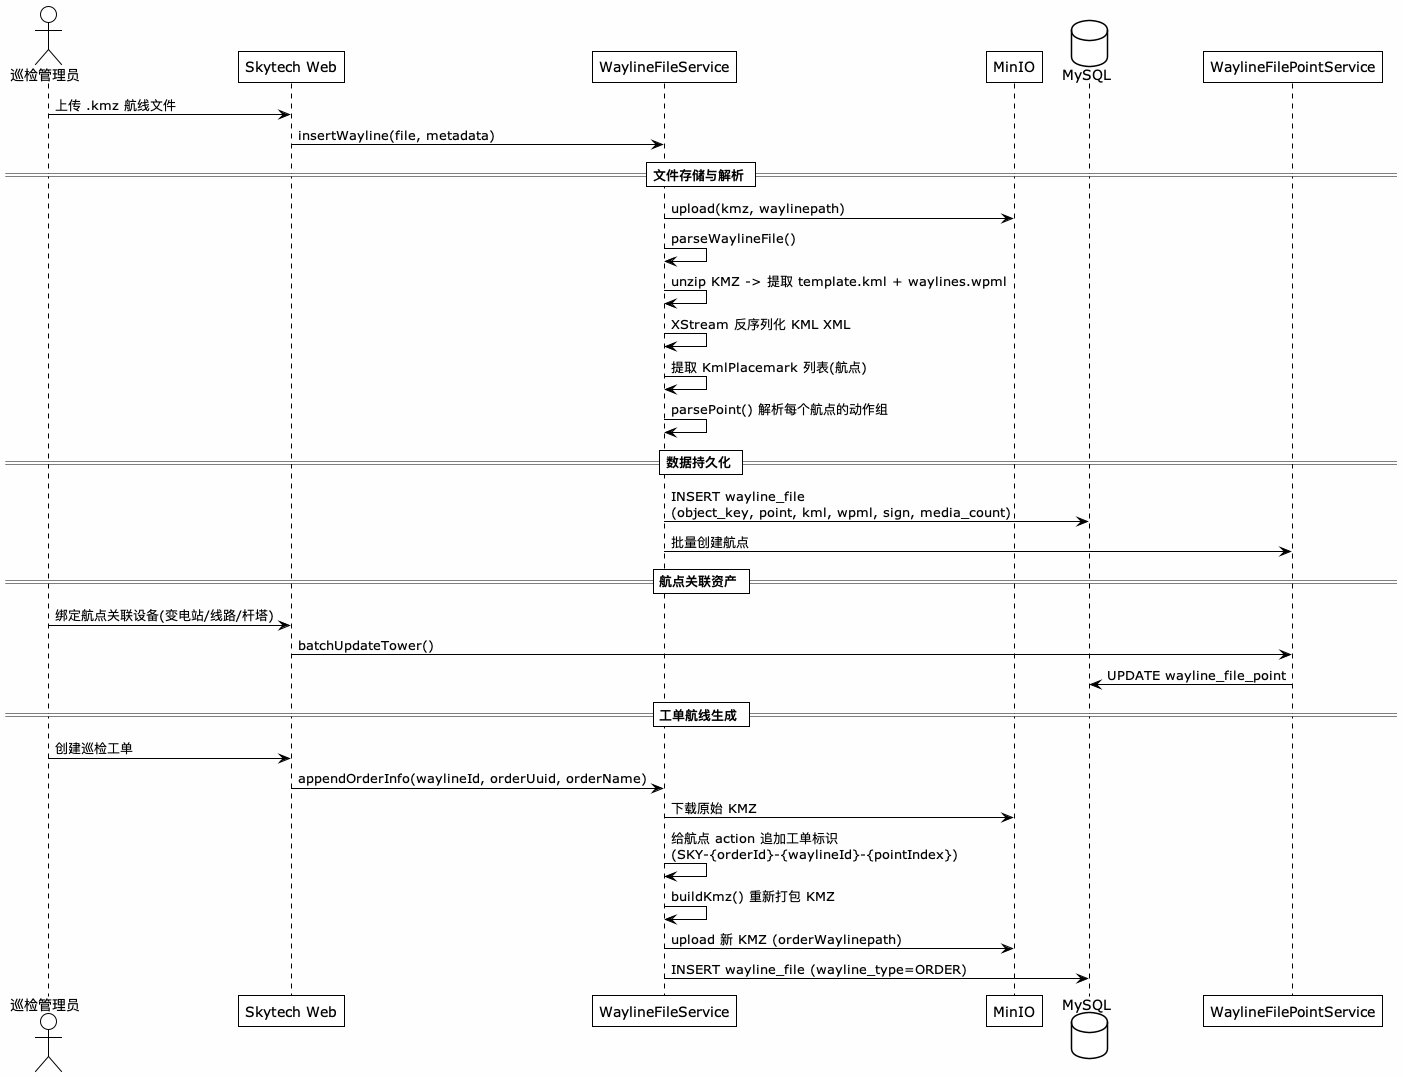

The diagram above was rendered by PlantUML. Its source (embedded in the PNG):
@startuml
!theme plain
skinparam backgroundColor #FEFEFE

actor "巡检管理员" as Admin
participant "Skytech Web" as Web
participant "WaylineFileService" as WF
participant "MinIO" as MinIO
database "MySQL" as DB
participant "WaylineFilePointService" as WFP

Admin -> Web: 上传 .kmz 航线文件
Web -> WF: insertWayline(file, metadata)

== 文件存储与解析 ==
WF -> MinIO: upload(kmz, waylinepath)
WF -> WF: parseWaylineFile()
WF -> WF: unzip KMZ -> 提取 template.kml + waylines.wpml
WF -> WF: XStream 反序列化 KML XML
WF -> WF: 提取 KmlPlacemark 列表(航点)
WF -> WF: parsePoint() 解析每个航点的动作组

== 数据持久化 ==
WF -> DB: INSERT wayline_file\n(object_key, point, kml, wpml, sign, media_count)
WF -> WFP: 批量创建航点

== 航点关联资产 ==
Admin -> Web: 绑定航点关联设备(变电站/线路/杆塔)
Web -> WFP: batchUpdateTower()
WFP -> DB: UPDATE wayline_file_point

== 工单航线生成 ==
Admin -> Web: 创建巡检工单
Web -> WF: appendOrderInfo(waylineId, orderUuid, orderName)
WF -> MinIO: 下载原始 KMZ
WF -> WF: 给航点 action 追加工单标识\n(SKY-{orderId}-{waylineId}-{pointIndex})
WF -> WF: buildKmz() 重新打包 KMZ
WF -> MinIO: upload 新 KMZ (orderWaylinepath)
WF -> DB: INSERT wayline_file (wayline_type=ORDER)

@enduml